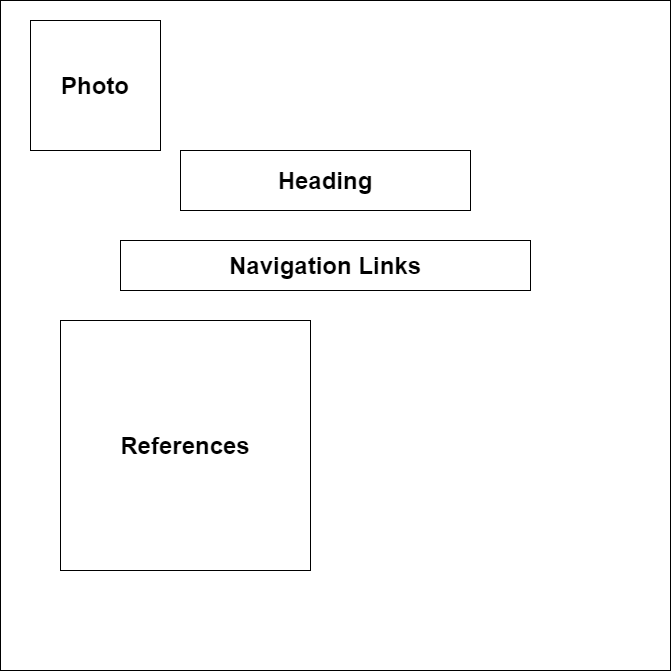

The diagram above was exported from draw.io. Its source (the exported page's mxGraphModel, read from the mxfile embedded in the PNG):
<mxGraphModel dx="868" dy="393" grid="1" gridSize="10" guides="1" tooltips="1" connect="1" arrows="1" fold="1" page="1" pageScale="1" pageWidth="850" pageHeight="1100" math="0" shadow="0">
  <root>
    <mxCell id="0" />
    <mxCell id="1" parent="0" />
    <mxCell id="fmV0Y_qYo2ajgN43pg-_-1" value="" style="whiteSpace=wrap;html=1;aspect=fixed;" vertex="1" parent="1">
      <mxGeometry x="150" y="110" width="670" height="670" as="geometry" />
    </mxCell>
    <mxCell id="fmV0Y_qYo2ajgN43pg-_-2" value="&lt;h1&gt;Navigation Links&lt;/h1&gt;" style="rounded=0;whiteSpace=wrap;html=1;" vertex="1" parent="1">
      <mxGeometry x="270" y="350" width="410" height="50" as="geometry" />
    </mxCell>
    <mxCell id="fmV0Y_qYo2ajgN43pg-_-3" value="&lt;h1&gt;Photo&lt;/h1&gt;" style="whiteSpace=wrap;html=1;aspect=fixed;" vertex="1" parent="1">
      <mxGeometry x="180" y="130" width="130" height="130" as="geometry" />
    </mxCell>
    <mxCell id="fmV0Y_qYo2ajgN43pg-_-4" value="&lt;h1&gt;Heading&lt;/h1&gt;" style="rounded=0;whiteSpace=wrap;html=1;" vertex="1" parent="1">
      <mxGeometry x="330" y="260" width="290" height="60" as="geometry" />
    </mxCell>
    <mxCell id="fmV0Y_qYo2ajgN43pg-_-5" value="&lt;h1&gt;References&lt;/h1&gt;" style="whiteSpace=wrap;html=1;aspect=fixed;" vertex="1" parent="1">
      <mxGeometry x="210" y="430" width="250" height="250" as="geometry" />
    </mxCell>
  </root>
</mxGraphModel>